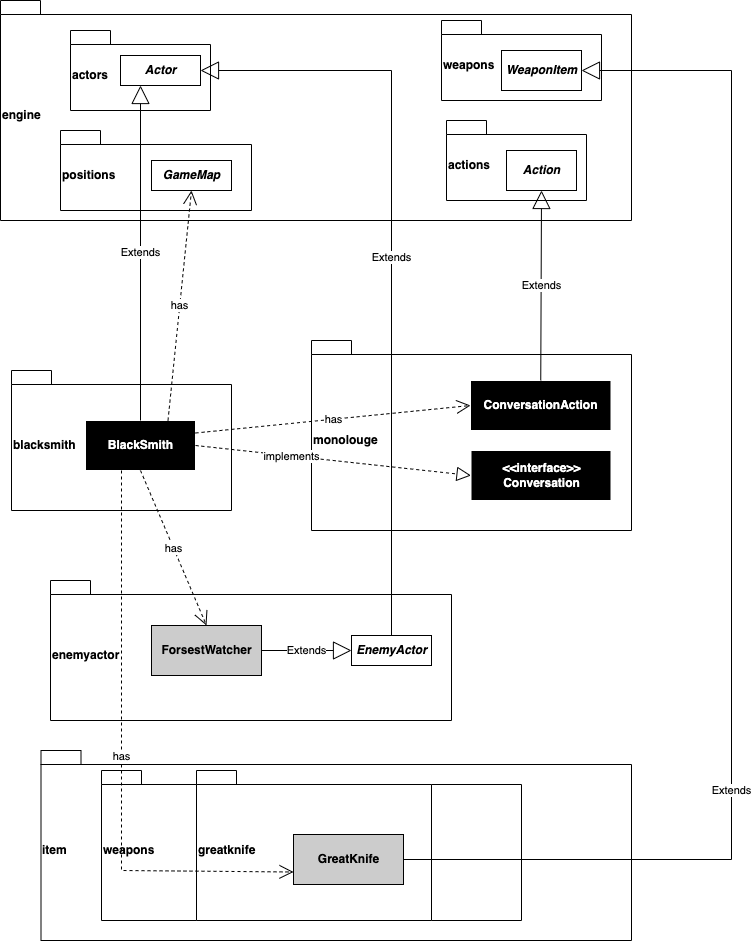

The diagram above was exported from draw.io. Its source (the exported page's mxGraphModel, read from the mxfile embedded in the PNG):
<mxGraphModel dx="1935" dy="1140" grid="1" gridSize="10" guides="1" tooltips="1" connect="1" arrows="1" fold="1" page="1" pageScale="1" pageWidth="827" pageHeight="1169" math="0" shadow="0">
  <root>
    <mxCell id="0" />
    <mxCell id="1" parent="0" />
    <mxCell id="xqXFD5ikgQIy76t7AViI-2" value="engine" style="shape=folder;fontStyle=1;spacingTop=10;tabWidth=40;tabHeight=14;tabPosition=left;html=1;align=left;" vertex="1" parent="1">
      <mxGeometry x="29" y="80" width="631" height="220" as="geometry" />
    </mxCell>
    <mxCell id="xqXFD5ikgQIy76t7AViI-3" value="blacksmith" style="shape=folder;fontStyle=1;spacingTop=10;tabWidth=40;tabHeight=14;tabPosition=left;html=1;align=left;" vertex="1" parent="1">
      <mxGeometry x="40" y="450" width="220" height="140" as="geometry" />
    </mxCell>
    <mxCell id="xqXFD5ikgQIy76t7AViI-4" value="&lt;b&gt;&lt;font color=&quot;#ffffff&quot;&gt;BlackSmith&lt;/font&gt;&lt;/b&gt;" style="html=1;fillColor=#000000;strokeColor=#FFFFFF;" vertex="1" parent="1">
      <mxGeometry x="114" y="500" width="110" height="50" as="geometry" />
    </mxCell>
    <mxCell id="xqXFD5ikgQIy76t7AViI-5" value="actors" style="shape=folder;fontStyle=1;spacingTop=10;tabWidth=40;tabHeight=14;tabPosition=left;html=1;align=left;" vertex="1" parent="1">
      <mxGeometry x="99" y="110" width="140" height="80" as="geometry" />
    </mxCell>
    <mxCell id="xqXFD5ikgQIy76t7AViI-6" value="&lt;b&gt;&lt;i&gt;Actor&lt;/i&gt;&lt;/b&gt;" style="html=1;" vertex="1" parent="1">
      <mxGeometry x="149" y="135" width="80" height="30" as="geometry" />
    </mxCell>
    <mxCell id="xqXFD5ikgQIy76t7AViI-11" value="actions" style="shape=folder;fontStyle=1;spacingTop=10;tabWidth=40;tabHeight=14;tabPosition=left;html=1;align=left;" vertex="1" parent="1">
      <mxGeometry x="475" y="200" width="140" height="80" as="geometry" />
    </mxCell>
    <mxCell id="xqXFD5ikgQIy76t7AViI-12" value="&lt;b&gt;&lt;i&gt;Action&lt;/i&gt;&lt;/b&gt;" style="html=1;" vertex="1" parent="1">
      <mxGeometry x="535" y="230" width="70" height="40" as="geometry" />
    </mxCell>
    <mxCell id="xqXFD5ikgQIy76t7AViI-38" value="monolouge" style="shape=folder;fontStyle=1;spacingTop=10;tabWidth=40;tabHeight=14;tabPosition=left;html=1;align=left;" vertex="1" parent="1">
      <mxGeometry x="340" y="420" width="320" height="190" as="geometry" />
    </mxCell>
    <mxCell id="xqXFD5ikgQIy76t7AViI-40" value="&lt;b&gt;&lt;font color=&quot;#ffffff&quot;&gt;&amp;lt;&amp;lt;interface&amp;gt;&amp;gt;&lt;br&gt;&lt;/font&gt;&lt;/b&gt;&lt;b&gt;&lt;font color=&quot;#ffffff&quot;&gt;Conversation&lt;/font&gt;&lt;br&gt;&lt;/b&gt;" style="html=1;fillColor=#000000;strokeColor=#FFFFFF;" vertex="1" parent="1">
      <mxGeometry x="499.5" y="530" width="140" height="50" as="geometry" />
    </mxCell>
    <mxCell id="xqXFD5ikgQIy76t7AViI-41" value="&lt;b&gt;&lt;font color=&quot;#ffffff&quot;&gt;ConversationAction&lt;/font&gt;&lt;/b&gt;" style="html=1;fillColor=#000000;strokeColor=#FFFFFF;" vertex="1" parent="1">
      <mxGeometry x="499" y="460" width="140.5" height="50" as="geometry" />
    </mxCell>
    <mxCell id="xqXFD5ikgQIy76t7AViI-35" value="" style="endArrow=block;dashed=1;endFill=0;endSize=12;html=1;rounded=0;entryX=0;entryY=0.5;entryDx=0;entryDy=0;exitX=1;exitY=0.5;exitDx=0;exitDy=0;" edge="1" parent="1" source="xqXFD5ikgQIy76t7AViI-4" target="xqXFD5ikgQIy76t7AViI-40">
      <mxGeometry width="160" relative="1" as="geometry">
        <mxPoint x="600" y="605.5" as="sourcePoint" />
        <mxPoint x="484" y="1155.0000000000002" as="targetPoint" />
        <Array as="points" />
      </mxGeometry>
    </mxCell>
    <mxCell id="xqXFD5ikgQIy76t7AViI-36" value="implements" style="edgeLabel;html=1;align=center;verticalAlign=middle;resizable=0;points=[];" vertex="1" connectable="0" parent="xqXFD5ikgQIy76t7AViI-35">
      <mxGeometry x="-0.3518" y="3" relative="1" as="geometry">
        <mxPoint x="6" y="4" as="offset" />
      </mxGeometry>
    </mxCell>
    <mxCell id="xqXFD5ikgQIy76t7AViI-13" value="Extends" style="endArrow=block;endSize=16;endFill=0;html=1;rounded=0;entryX=0.5;entryY=1;entryDx=0;entryDy=0;exitX=0.5;exitY=0;exitDx=0;exitDy=0;" edge="1" parent="1" source="xqXFD5ikgQIy76t7AViI-41" target="xqXFD5ikgQIy76t7AViI-12">
      <mxGeometry width="160" relative="1" as="geometry">
        <mxPoint x="234.50000000000045" y="783" as="sourcePoint" />
        <mxPoint x="329" y="165" as="targetPoint" />
        <Array as="points" />
      </mxGeometry>
    </mxCell>
    <mxCell id="xqXFD5ikgQIy76t7AViI-10" value="has" style="endArrow=open;endSize=12;dashed=1;html=1;rounded=0;exitX=1;exitY=0.25;exitDx=0;exitDy=0;entryX=0;entryY=0.5;entryDx=0;entryDy=0;" edge="1" parent="1" source="xqXFD5ikgQIy76t7AViI-4" target="xqXFD5ikgQIy76t7AViI-41">
      <mxGeometry width="160" relative="1" as="geometry">
        <mxPoint x="154" y="760" as="sourcePoint" />
        <mxPoint x="164.25" y="809.0218181818182" as="targetPoint" />
        <Array as="points" />
      </mxGeometry>
    </mxCell>
    <mxCell id="xqXFD5ikgQIy76t7AViI-42" value="enemyactor" style="shape=folder;fontStyle=1;spacingTop=10;tabWidth=40;tabHeight=14;tabPosition=left;html=1;align=left;" vertex="1" parent="1">
      <mxGeometry x="79" y="660" width="401" height="140" as="geometry" />
    </mxCell>
    <mxCell id="xqXFD5ikgQIy76t7AViI-43" value="positions" style="shape=folder;fontStyle=1;spacingTop=10;tabWidth=40;tabHeight=14;tabPosition=left;html=1;align=left;" vertex="1" parent="1">
      <mxGeometry x="89" y="210" width="191" height="80" as="geometry" />
    </mxCell>
    <mxCell id="xqXFD5ikgQIy76t7AViI-44" value="&lt;b&gt;&lt;i&gt;GameMap&lt;/i&gt;&lt;/b&gt;" style="html=1;" vertex="1" parent="1">
      <mxGeometry x="180" y="240" width="80" height="30" as="geometry" />
    </mxCell>
    <mxCell id="xqXFD5ikgQIy76t7AViI-45" value="has" style="endArrow=open;endSize=12;dashed=1;html=1;rounded=0;exitX=0.75;exitY=0;exitDx=0;exitDy=0;entryX=0.5;entryY=1;entryDx=0;entryDy=0;" edge="1" parent="1" source="xqXFD5ikgQIy76t7AViI-4" target="xqXFD5ikgQIy76t7AViI-44">
      <mxGeometry width="160" relative="1" as="geometry">
        <mxPoint x="234" y="522.5" as="sourcePoint" />
        <mxPoint x="553" y="495" as="targetPoint" />
        <Array as="points" />
      </mxGeometry>
    </mxCell>
    <mxCell id="xqXFD5ikgQIy76t7AViI-46" value="&lt;b&gt;ForsestWatcher&lt;/b&gt;" style="html=1;fillColor=#CCCCCC;" vertex="1" parent="1">
      <mxGeometry x="180" y="705" width="110" height="50" as="geometry" />
    </mxCell>
    <mxCell id="xqXFD5ikgQIy76t7AViI-9" value="Extends" style="endArrow=block;endSize=16;endFill=0;html=1;rounded=0;exitX=0.5;exitY=0;exitDx=0;exitDy=0;entryX=0.25;entryY=1;entryDx=0;entryDy=0;" edge="1" parent="1" source="xqXFD5ikgQIy76t7AViI-4" target="xqXFD5ikgQIy76t7AViI-6">
      <mxGeometry width="160" relative="1" as="geometry">
        <mxPoint x="652" y="725" as="sourcePoint" />
        <mxPoint x="967" y="1194.9999999999998" as="targetPoint" />
        <Array as="points" />
      </mxGeometry>
    </mxCell>
    <mxCell id="xqXFD5ikgQIy76t7AViI-48" value="has" style="endArrow=open;endSize=12;dashed=1;html=1;rounded=0;exitX=0.5;exitY=1;exitDx=0;exitDy=0;entryX=0.5;entryY=0;entryDx=0;entryDy=0;" edge="1" parent="1" source="xqXFD5ikgQIy76t7AViI-4" target="xqXFD5ikgQIy76t7AViI-46">
      <mxGeometry width="160" relative="1" as="geometry">
        <mxPoint x="206.5" y="510" as="sourcePoint" />
        <mxPoint x="230" y="280" as="targetPoint" />
        <Array as="points" />
      </mxGeometry>
    </mxCell>
    <mxCell id="xqXFD5ikgQIy76t7AViI-49" value="Extends" style="endArrow=block;endSize=16;endFill=0;html=1;rounded=0;exitX=1;exitY=0.5;exitDx=0;exitDy=0;entryX=0;entryY=0.5;entryDx=0;entryDy=0;" edge="1" parent="1" source="xqXFD5ikgQIy76t7AViI-46" target="xqXFD5ikgQIy76t7AViI-51">
      <mxGeometry width="160" relative="1" as="geometry">
        <mxPoint x="330" y="785" as="sourcePoint" />
        <mxPoint x="350" y="730" as="targetPoint" />
        <Array as="points" />
      </mxGeometry>
    </mxCell>
    <mxCell id="xqXFD5ikgQIy76t7AViI-51" value="&lt;b&gt;&lt;i&gt;EnemyActor&lt;/i&gt;&lt;/b&gt;" style="html=1;" vertex="1" parent="1">
      <mxGeometry x="380" y="715" width="80" height="30" as="geometry" />
    </mxCell>
    <mxCell id="xqXFD5ikgQIy76t7AViI-52" value="Extends" style="endArrow=block;endSize=16;endFill=0;html=1;rounded=0;exitX=0.5;exitY=0;exitDx=0;exitDy=0;entryX=1;entryY=0.5;entryDx=0;entryDy=0;" edge="1" parent="1" source="xqXFD5ikgQIy76t7AViI-51" target="xqXFD5ikgQIy76t7AViI-6">
      <mxGeometry width="160" relative="1" as="geometry">
        <mxPoint x="179" y="510" as="sourcePoint" />
        <mxPoint x="179" y="175" as="targetPoint" />
        <Array as="points">
          <mxPoint x="420" y="150" />
        </Array>
      </mxGeometry>
    </mxCell>
    <mxCell id="xqXFD5ikgQIy76t7AViI-53" value="item" style="shape=folder;fontStyle=1;spacingTop=10;tabWidth=40;tabHeight=14;tabPosition=left;html=1;align=left;" vertex="1" parent="1">
      <mxGeometry x="69.5" y="830" width="590.5" height="190" as="geometry" />
    </mxCell>
    <mxCell id="xqXFD5ikgQIy76t7AViI-56" value="weapons" style="shape=folder;fontStyle=1;spacingTop=10;tabWidth=40;tabHeight=14;tabPosition=left;html=1;align=left;" vertex="1" parent="1">
      <mxGeometry x="470" y="100" width="160" height="80" as="geometry" />
    </mxCell>
    <mxCell id="xqXFD5ikgQIy76t7AViI-57" value="&lt;b&gt;&lt;i&gt;WeaponItem&lt;/i&gt;&lt;/b&gt;" style="html=1;" vertex="1" parent="1">
      <mxGeometry x="530" y="130" width="80" height="40" as="geometry" />
    </mxCell>
    <mxCell id="xqXFD5ikgQIy76t7AViI-60" value="weapons" style="shape=folder;fontStyle=1;spacingTop=10;tabWidth=40;tabHeight=14;tabPosition=left;html=1;align=left;" vertex="1" parent="1">
      <mxGeometry x="130" y="850" width="420" height="150" as="geometry" />
    </mxCell>
    <mxCell id="xqXFD5ikgQIy76t7AViI-54" value="greatknife" style="shape=folder;fontStyle=1;spacingTop=10;tabWidth=40;tabHeight=14;tabPosition=left;html=1;align=left;" vertex="1" parent="1">
      <mxGeometry x="225" y="850" width="235" height="150" as="geometry" />
    </mxCell>
    <mxCell id="xqXFD5ikgQIy76t7AViI-55" value="&lt;b&gt;GreatKnife&lt;/b&gt;" style="html=1;fillColor=#CCCCCC;" vertex="1" parent="1">
      <mxGeometry x="322" y="914" width="110" height="50" as="geometry" />
    </mxCell>
    <mxCell id="xqXFD5ikgQIy76t7AViI-58" value="Extends" style="endArrow=block;endSize=16;endFill=0;html=1;rounded=0;entryX=1;entryY=0.5;entryDx=0;entryDy=0;exitX=1;exitY=0.5;exitDx=0;exitDy=0;" edge="1" parent="1" target="xqXFD5ikgQIy76t7AViI-57" source="xqXFD5ikgQIy76t7AViI-55">
      <mxGeometry x="-0.3738" width="160" relative="1" as="geometry">
        <mxPoint x="770" y="980" as="sourcePoint" />
        <mxPoint x="610" y="160" as="targetPoint" />
        <Array as="points">
          <mxPoint x="760" y="939" />
          <mxPoint x="760" y="150" />
        </Array>
        <mxPoint as="offset" />
      </mxGeometry>
    </mxCell>
    <mxCell id="xqXFD5ikgQIy76t7AViI-59" value="has" style="endArrow=open;endSize=12;dashed=1;html=1;rounded=0;entryX=0;entryY=0.75;entryDx=0;entryDy=0;" edge="1" parent="1" target="xqXFD5ikgQIy76t7AViI-55">
      <mxGeometry width="160" relative="1" as="geometry">
        <mxPoint x="150" y="550" as="sourcePoint" />
        <mxPoint x="245" y="715" as="targetPoint" />
        <Array as="points">
          <mxPoint x="150" y="950" />
        </Array>
      </mxGeometry>
    </mxCell>
  </root>
</mxGraphModel>